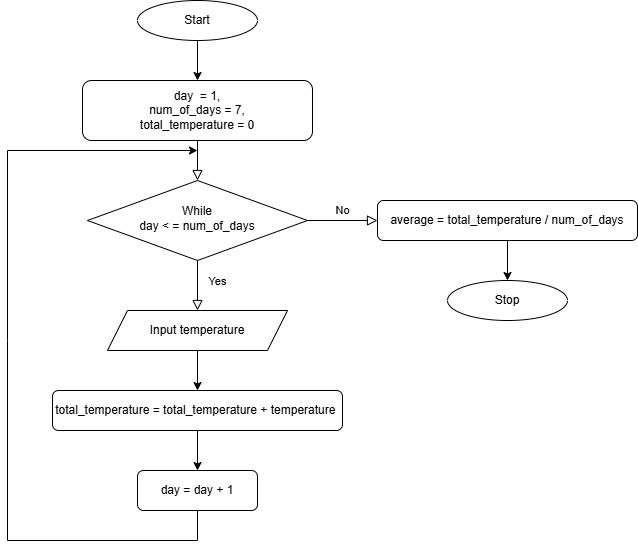

The diagram above was exported from draw.io. Its source (the exported page's mxGraphModel, read from the mxfile embedded in the PNG):
<mxGraphModel dx="1042" dy="562" grid="1" gridSize="10" guides="1" tooltips="1" connect="1" arrows="1" fold="1" page="1" pageScale="1" pageWidth="827" pageHeight="1169" math="0" shadow="0">
  <root>
    <mxCell id="WIyWlLk6GJQsqaUBKTNV-0" />
    <mxCell id="WIyWlLk6GJQsqaUBKTNV-1" parent="WIyWlLk6GJQsqaUBKTNV-0" />
    <mxCell id="WIyWlLk6GJQsqaUBKTNV-2" edge="1" parent="WIyWlLk6GJQsqaUBKTNV-1" source="WIyWlLk6GJQsqaUBKTNV-3" style="rounded=0;html=1;jettySize=auto;orthogonalLoop=1;fontSize=11;endArrow=block;endFill=0;endSize=8;strokeWidth=1;shadow=0;labelBackgroundColor=none;edgeStyle=orthogonalEdgeStyle;" target="WIyWlLk6GJQsqaUBKTNV-6" value="">
      <mxGeometry relative="1" as="geometry" />
    </mxCell>
    <mxCell id="WIyWlLk6GJQsqaUBKTNV-3" parent="WIyWlLk6GJQsqaUBKTNV-1" style="rounded=1;whiteSpace=wrap;html=1;fontSize=12;glass=0;strokeWidth=1;shadow=0;" value="day&amp;nbsp; = 1,&lt;div&gt;num_of_days = 7,&lt;/div&gt;&lt;div&gt;&lt;span style=&quot;background-color: transparent; color: light-dark(rgb(0, 0, 0), rgb(255, 255, 255));&quot;&gt;total_temperature = 0&lt;/span&gt;&lt;/div&gt;" vertex="1">
      <mxGeometry height="60" width="230" x="105" y="80" as="geometry" />
    </mxCell>
    <mxCell id="WIyWlLk6GJQsqaUBKTNV-4" edge="1" parent="WIyWlLk6GJQsqaUBKTNV-1" source="WIyWlLk6GJQsqaUBKTNV-6" style="rounded=0;html=1;jettySize=auto;orthogonalLoop=1;fontSize=11;endArrow=block;endFill=0;endSize=8;strokeWidth=1;shadow=0;labelBackgroundColor=none;edgeStyle=orthogonalEdgeStyle;" value="Yes">
      <mxGeometry relative="1" x="-0.1429" y="20" as="geometry">
        <mxPoint as="offset" />
        <mxPoint x="220" y="310" as="targetPoint" />
      </mxGeometry>
    </mxCell>
    <mxCell id="WIyWlLk6GJQsqaUBKTNV-5" edge="1" parent="WIyWlLk6GJQsqaUBKTNV-1" source="WIyWlLk6GJQsqaUBKTNV-6" style="edgeStyle=orthogonalEdgeStyle;rounded=0;html=1;jettySize=auto;orthogonalLoop=1;fontSize=11;endArrow=block;endFill=0;endSize=8;strokeWidth=1;shadow=0;labelBackgroundColor=none;" target="WIyWlLk6GJQsqaUBKTNV-7" value="No">
      <mxGeometry relative="1" y="10" as="geometry">
        <mxPoint as="offset" />
      </mxGeometry>
    </mxCell>
    <mxCell id="WIyWlLk6GJQsqaUBKTNV-6" parent="WIyWlLk6GJQsqaUBKTNV-1" style="rhombus;whiteSpace=wrap;html=1;shadow=0;fontFamily=Helvetica;fontSize=12;align=center;strokeWidth=1;spacing=6;spacingTop=-4;" value="While&lt;div&gt;day &amp;lt; = num_of_days&lt;/div&gt;" vertex="1">
      <mxGeometry height="80" width="220" x="110" y="180" as="geometry" />
    </mxCell>
    <mxCell id="XpndEkEKcqP8dVt8U3GT-3" edge="1" parent="WIyWlLk6GJQsqaUBKTNV-1" source="WIyWlLk6GJQsqaUBKTNV-7" style="edgeStyle=orthogonalEdgeStyle;rounded=0;orthogonalLoop=1;jettySize=auto;html=1;" target="XpndEkEKcqP8dVt8U3GT-2" value="">
      <mxGeometry relative="1" as="geometry" />
    </mxCell>
    <mxCell id="WIyWlLk6GJQsqaUBKTNV-7" parent="WIyWlLk6GJQsqaUBKTNV-1" style="rounded=1;whiteSpace=wrap;html=1;fontSize=12;glass=0;strokeWidth=1;shadow=0;" value="average = total_temperature / num_of_days" vertex="1">
      <mxGeometry height="40" width="260" x="400" y="200" as="geometry" />
    </mxCell>
    <mxCell id="WIyWlLk6GJQsqaUBKTNV-11" parent="WIyWlLk6GJQsqaUBKTNV-1" style="rounded=1;whiteSpace=wrap;html=1;fontSize=12;glass=0;strokeWidth=1;shadow=0;" value="day = day + 1" vertex="1">
      <mxGeometry height="40" width="120" x="160" y="470" as="geometry" />
    </mxCell>
    <mxCell id="XpndEkEKcqP8dVt8U3GT-1" edge="1" parent="WIyWlLk6GJQsqaUBKTNV-1" source="XpndEkEKcqP8dVt8U3GT-0" style="edgeStyle=orthogonalEdgeStyle;rounded=0;orthogonalLoop=1;jettySize=auto;html=1;" target="WIyWlLk6GJQsqaUBKTNV-3" value="">
      <mxGeometry relative="1" as="geometry" />
    </mxCell>
    <mxCell id="XpndEkEKcqP8dVt8U3GT-0" parent="WIyWlLk6GJQsqaUBKTNV-1" style="ellipse;whiteSpace=wrap;html=1;" value="Start" vertex="1">
      <mxGeometry height="40" width="120" x="160" as="geometry" />
    </mxCell>
    <mxCell id="XpndEkEKcqP8dVt8U3GT-2" parent="WIyWlLk6GJQsqaUBKTNV-1" style="ellipse;whiteSpace=wrap;html=1;" value="Stop" vertex="1">
      <mxGeometry height="40" width="120" x="470" y="280" as="geometry" />
    </mxCell>
    <mxCell id="XpndEkEKcqP8dVt8U3GT-7" edge="1" parent="WIyWlLk6GJQsqaUBKTNV-1" source="XpndEkEKcqP8dVt8U3GT-4" style="edgeStyle=orthogonalEdgeStyle;rounded=0;orthogonalLoop=1;jettySize=auto;html=1;" target="XpndEkEKcqP8dVt8U3GT-5" value="">
      <mxGeometry relative="1" as="geometry" />
    </mxCell>
    <mxCell id="XpndEkEKcqP8dVt8U3GT-4" parent="WIyWlLk6GJQsqaUBKTNV-1" style="shape=parallelogram;perimeter=parallelogramPerimeter;whiteSpace=wrap;html=1;fixedSize=1;" value="Input temperature" vertex="1">
      <mxGeometry height="40" width="180" x="130" y="310" as="geometry" />
    </mxCell>
    <mxCell id="XpndEkEKcqP8dVt8U3GT-8" edge="1" parent="WIyWlLk6GJQsqaUBKTNV-1" source="XpndEkEKcqP8dVt8U3GT-5" style="edgeStyle=orthogonalEdgeStyle;rounded=0;orthogonalLoop=1;jettySize=auto;html=1;" target="WIyWlLk6GJQsqaUBKTNV-11" value="">
      <mxGeometry relative="1" as="geometry" />
    </mxCell>
    <mxCell id="XpndEkEKcqP8dVt8U3GT-5" parent="WIyWlLk6GJQsqaUBKTNV-1" style="rounded=1;whiteSpace=wrap;html=1;fontSize=12;glass=0;strokeWidth=1;shadow=0;" value="total_temperature = total_temperature + temperature&amp;nbsp;" vertex="1">
      <mxGeometry height="40" width="290" x="75" y="390" as="geometry" />
    </mxCell>
    <mxCell id="XpndEkEKcqP8dVt8U3GT-9" edge="1" parent="WIyWlLk6GJQsqaUBKTNV-1" source="WIyWlLk6GJQsqaUBKTNV-11" style="endArrow=classic;html=1;rounded=0;exitX=0.5;exitY=1;exitDx=0;exitDy=0;" value="">
      <mxGeometry height="50" relative="1" width="50" as="geometry">
        <Array as="points">
          <mxPoint x="220" y="540" />
          <mxPoint x="30" y="540" />
          <mxPoint x="30" y="340" />
          <mxPoint x="30" y="150" />
        </Array>
        <mxPoint x="60" y="510" as="sourcePoint" />
        <mxPoint x="220" y="150" as="targetPoint" />
      </mxGeometry>
    </mxCell>
  </root>
</mxGraphModel>